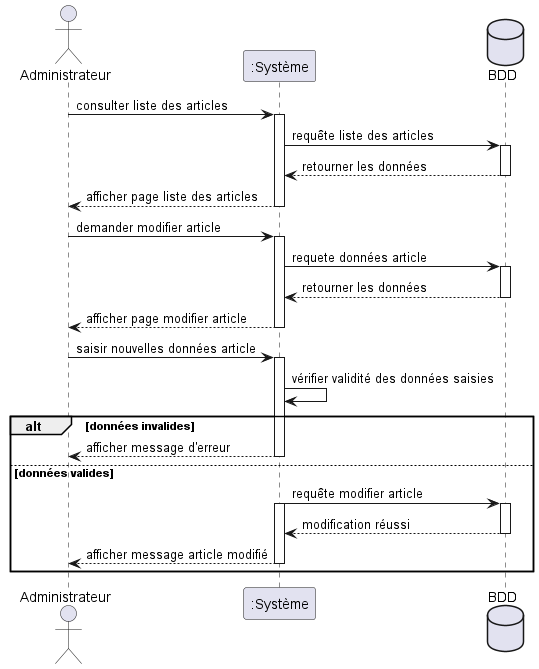

The diagram above was rendered by PlantUML. Its source (embedded in the PNG):
@startuml Gestion articles
actor Administrateur as Admin
participant ":Système" as Systeme
database BDD


Admin -> Systeme : consulter liste des articles
activate Systeme
Systeme -> BDD : requête liste des articles
activate BDD
BDD --> Systeme : retourner les données
deactivate BDD
Systeme --> Admin : afficher page liste des articles
deactivate Systeme


Admin -> Systeme : demander modifier article
activate Systeme
Systeme -> BDD : requete données article 
activate BDD
BDD --> Systeme : retourner les données
deactivate BDD
Systeme --> Admin : afficher page modifier article
deactivate Systeme
Admin -> Systeme : saisir nouvelles données article
activate Systeme
Systeme -> Systeme : vérifier validité des données saisies
alt données invalides
	Systeme --> Admin : afficher message d'erreur
	deactivate Systeme
else données valides
	Systeme -> BDD : requête modifier article
	activate BDD
	activate Systeme
	BDD --> Systeme : modification réussi
	deactivate BDD
	Systeme --> Admin : afficher message article modifié 
	deactivate Systeme	
end




@enduml